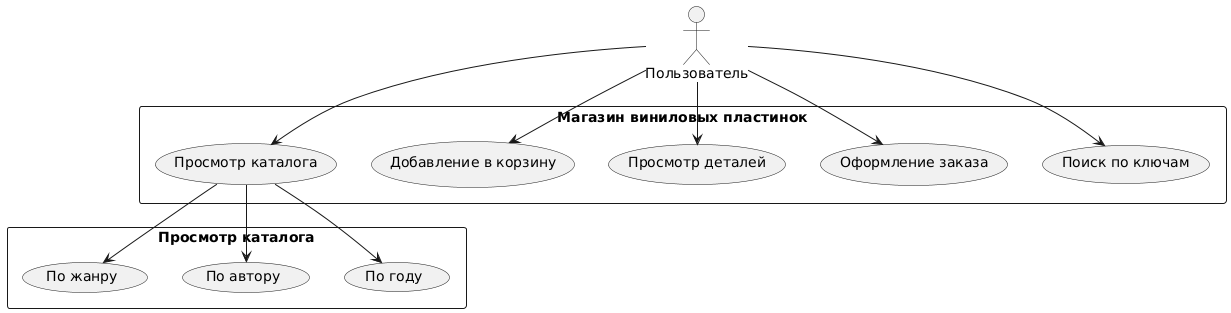

The diagram above was rendered by PlantUML. Its source (embedded in the PNG):
@startuml
actor Пользователь

rectangle "Магазин виниловых пластинок" {
    usecase "Просмотр каталога" as UC1
    usecase "Добавление в корзину" as UC2
    usecase "Просмотр деталей" as UC3
    usecase "Оформление заказа" as UC4
    usecase "Поиск по ключам" as UC5
}

Пользователь --> UC1
Пользователь --> UC2
Пользователь --> UC3
Пользователь --> UC4
Пользователь --> UC5

rectangle "Просмотр каталога" {
    usecase "По жанру" as UC6
    usecase "По автору" as UC7
    usecase "По году" as UC8
}

UC1 --> UC6
UC1 --> UC7
UC1 --> UC8
@enduml